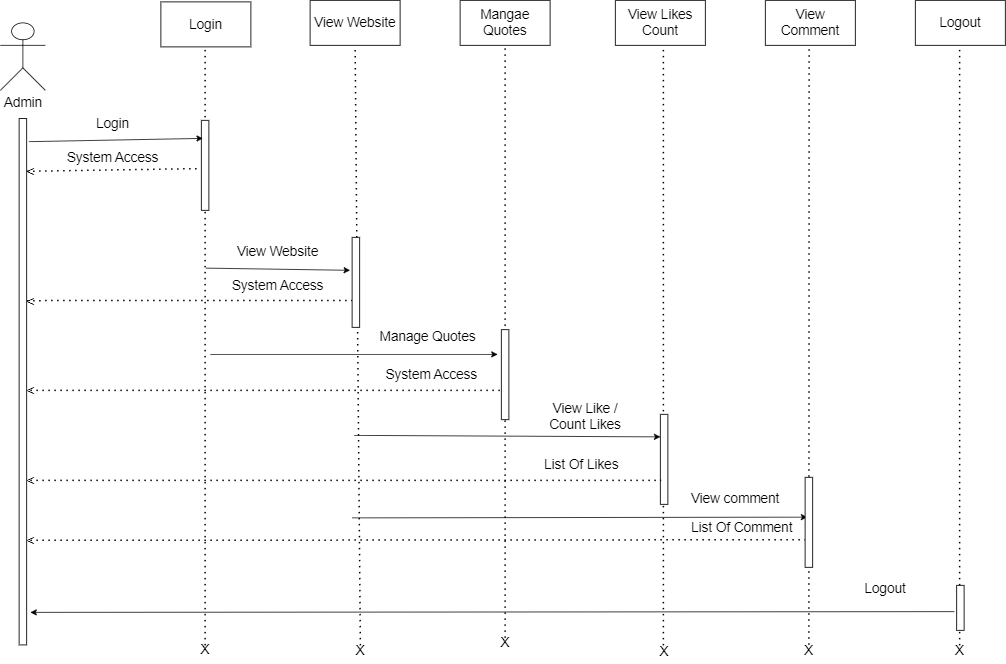

The diagram above was exported from draw.io. Its source (the exported page's mxGraphModel, read from the mxfile embedded in the PNG):
<mxGraphModel dx="2809" dy="1094" grid="1" gridSize="10" guides="1" tooltips="1" connect="1" arrows="1" fold="1" page="1" pageScale="1" pageWidth="850" pageHeight="1100" math="0" shadow="0">
  <root>
    <mxCell id="0" />
    <mxCell id="1" parent="0" />
    <mxCell id="mG8p1kiWG47_5pTs9NgH-1" value="&lt;font style=&quot;font-size: 18px;&quot;&gt;View Website&lt;/font&gt;" style="rounded=0;whiteSpace=wrap;html=1;" parent="1" vertex="1">
      <mxGeometry x="833" y="80" width="120" height="60" as="geometry" />
    </mxCell>
    <mxCell id="mG8p1kiWG47_5pTs9NgH-2" value="&lt;font style=&quot;font-size: 18px;&quot;&gt;Mangae Quotes&lt;/font&gt;" style="rounded=0;whiteSpace=wrap;html=1;" parent="1" vertex="1">
      <mxGeometry x="1033" y="80" width="120" height="60" as="geometry" />
    </mxCell>
    <mxCell id="mG8p1kiWG47_5pTs9NgH-6" value="&lt;font style=&quot;font-size: 18px;&quot;&gt;View Likes Count&lt;/font&gt;" style="rounded=0;whiteSpace=wrap;html=1;" parent="1" vertex="1">
      <mxGeometry x="1240" y="80" width="120" height="60" as="geometry" />
    </mxCell>
    <mxCell id="mG8p1kiWG47_5pTs9NgH-7" value="&lt;font style=&quot;font-size: 18px;&quot;&gt;View Comment&lt;/font&gt;" style="rounded=0;whiteSpace=wrap;html=1;" parent="1" vertex="1">
      <mxGeometry x="1440" y="80" width="120" height="60" as="geometry" />
    </mxCell>
    <mxCell id="mG8p1kiWG47_5pTs9NgH-8" value="&lt;font style=&quot;font-size: 18px;&quot;&gt;Logout&lt;/font&gt;" style="rounded=0;whiteSpace=wrap;html=1;" parent="1" vertex="1">
      <mxGeometry x="1640" y="80" width="120" height="60" as="geometry" />
    </mxCell>
    <mxCell id="mG8p1kiWG47_5pTs9NgH-9" value="&lt;font style=&quot;font-size: 18px;&quot;&gt;Admin&lt;/font&gt;" style="shape=umlActor;verticalLabelPosition=bottom;verticalAlign=top;html=1;outlineConnect=0;" parent="1" vertex="1">
      <mxGeometry x="420" y="110" width="60" height="90" as="geometry" />
    </mxCell>
    <mxCell id="mG8p1kiWG47_5pTs9NgH-10" value="" style="rounded=0;whiteSpace=wrap;html=1;rotation=90;" parent="1" vertex="1">
      <mxGeometry x="99.07" y="583.44" width="701.87" height="10" as="geometry" />
    </mxCell>
    <mxCell id="mG8p1kiWG47_5pTs9NgH-11" value="" style="endArrow=none;dashed=1;html=1;dashPattern=1 3;strokeWidth=2;rounded=0;entryX=0.5;entryY=1;entryDx=0;entryDy=0;" parent="1" target="mG8p1kiWG47_5pTs9NgH-1" edge="1">
      <mxGeometry width="50" height="50" relative="1" as="geometry">
        <mxPoint x="900" y="940" as="sourcePoint" />
        <mxPoint x="1563" y="500" as="targetPoint" />
      </mxGeometry>
    </mxCell>
    <mxCell id="mG8p1kiWG47_5pTs9NgH-12" value="" style="endArrow=none;dashed=1;html=1;dashPattern=1 3;strokeWidth=2;rounded=0;entryX=0.5;entryY=1;entryDx=0;entryDy=0;" parent="1" edge="1">
      <mxGeometry width="50" height="50" relative="1" as="geometry">
        <mxPoint x="1093" y="930" as="sourcePoint" />
        <mxPoint x="1093" y="142" as="targetPoint" />
      </mxGeometry>
    </mxCell>
    <mxCell id="mG8p1kiWG47_5pTs9NgH-16" value="" style="endArrow=none;dashed=1;html=1;dashPattern=1 3;strokeWidth=2;rounded=0;entryX=0.5;entryY=1;entryDx=0;entryDy=0;" parent="1" edge="1">
      <mxGeometry width="50" height="50" relative="1" as="geometry">
        <mxPoint x="1304" y="940" as="sourcePoint" />
        <mxPoint x="1304" y="141" as="targetPoint" />
      </mxGeometry>
    </mxCell>
    <mxCell id="mG8p1kiWG47_5pTs9NgH-17" value="" style="endArrow=none;dashed=1;html=1;dashPattern=1 3;strokeWidth=2;rounded=0;entryX=0.5;entryY=1;entryDx=0;entryDy=0;" parent="1" edge="1">
      <mxGeometry width="50" height="50" relative="1" as="geometry">
        <mxPoint x="1498" y="939.2000034877232" as="sourcePoint" />
        <mxPoint x="1498.33" y="144" as="targetPoint" />
      </mxGeometry>
    </mxCell>
    <mxCell id="mG8p1kiWG47_5pTs9NgH-18" value="" style="endArrow=none;dashed=1;html=1;dashPattern=1 3;strokeWidth=2;rounded=0;entryX=0.5;entryY=1;entryDx=0;entryDy=0;" parent="1" edge="1">
      <mxGeometry width="50" height="50" relative="1" as="geometry">
        <mxPoint x="1699" y="940" as="sourcePoint" />
        <mxPoint x="1699" y="141" as="targetPoint" />
      </mxGeometry>
    </mxCell>
    <mxCell id="mG8p1kiWG47_5pTs9NgH-20" value="&lt;font style=&quot;font-size: 18px;&quot;&gt;Login&lt;/font&gt;" style="rounded=0;whiteSpace=wrap;html=1;" parent="1" vertex="1">
      <mxGeometry x="634" y="82" width="120" height="60" as="geometry" />
    </mxCell>
    <mxCell id="mG8p1kiWG47_5pTs9NgH-21" value="" style="endArrow=none;dashed=1;html=1;dashPattern=1 3;strokeWidth=2;rounded=0;entryX=0.5;entryY=1;entryDx=0;entryDy=0;" parent="1" edge="1">
      <mxGeometry width="50" height="50" relative="1" as="geometry">
        <mxPoint x="693" y="940" as="sourcePoint" />
        <mxPoint x="693" y="143" as="targetPoint" />
      </mxGeometry>
    </mxCell>
    <mxCell id="mG8p1kiWG47_5pTs9NgH-22" value="" style="rounded=0;whiteSpace=wrap;html=1;rotation=-90;" parent="1" vertex="1">
      <mxGeometry x="633" y="295" width="120" height="10" as="geometry" />
    </mxCell>
    <mxCell id="mG8p1kiWG47_5pTs9NgH-24" value="" style="endArrow=classic;html=1;rounded=0;exitX=0.044;exitY=-0.299;exitDx=0;exitDy=0;exitPerimeter=0;" parent="1" source="mG8p1kiWG47_5pTs9NgH-10" edge="1">
      <mxGeometry width="50" height="50" relative="1" as="geometry">
        <mxPoint x="635" y="311" as="sourcePoint" />
        <mxPoint x="690" y="264" as="targetPoint" />
      </mxGeometry>
    </mxCell>
    <mxCell id="mG8p1kiWG47_5pTs9NgH-25" value="&lt;font style=&quot;font-size: 18px;&quot;&gt;Login&lt;/font&gt;" style="text;html=1;strokeColor=none;fillColor=none;align=center;verticalAlign=middle;whiteSpace=wrap;rounded=0;" parent="1" vertex="1">
      <mxGeometry x="540" y="230" width="60" height="30" as="geometry" />
    </mxCell>
    <mxCell id="mG8p1kiWG47_5pTs9NgH-27" value="" style="endArrow=none;dashed=1;html=1;dashPattern=1 3;strokeWidth=2;rounded=0;exitX=0.1;exitY=-0.067;exitDx=0;exitDy=0;exitPerimeter=0;entryX=0.548;entryY=-0.018;entryDx=0;entryDy=0;entryPerimeter=0;" parent="1" edge="1">
      <mxGeometry width="50" height="50" relative="1" as="geometry">
        <mxPoint x="455.67499999999995" y="307.8799999999999" as="sourcePoint" />
        <mxPoint x="687.8199999999999" y="304.24" as="targetPoint" />
      </mxGeometry>
    </mxCell>
    <mxCell id="mG8p1kiWG47_5pTs9NgH-28" value="&lt;span style=&quot;font-size: 18px;&quot;&gt;System Access&lt;/span&gt;" style="text;html=1;strokeColor=none;fillColor=none;align=center;verticalAlign=middle;whiteSpace=wrap;rounded=0;" parent="1" vertex="1">
      <mxGeometry x="495" y="275" width="150" height="30" as="geometry" />
    </mxCell>
    <mxCell id="mG8p1kiWG47_5pTs9NgH-29" value="" style="endArrow=classic;html=1;rounded=0;entryX=0.634;entryY=-0.278;entryDx=0;entryDy=0;entryPerimeter=0;" parent="1" target="mG8p1kiWG47_5pTs9NgH-33" edge="1">
      <mxGeometry width="50" height="50" relative="1" as="geometry">
        <mxPoint x="694" y="437" as="sourcePoint" />
        <mxPoint x="890" y="440" as="targetPoint" />
      </mxGeometry>
    </mxCell>
    <mxCell id="mG8p1kiWG47_5pTs9NgH-30" value="&lt;span style=&quot;font-size: 18px;&quot;&gt;View Website&lt;/span&gt;" style="text;html=1;strokeColor=none;fillColor=none;align=center;verticalAlign=middle;whiteSpace=wrap;rounded=0;" parent="1" vertex="1">
      <mxGeometry x="720" y="400" width="140" height="30" as="geometry" />
    </mxCell>
    <mxCell id="mG8p1kiWG47_5pTs9NgH-31" value="" style="endArrow=none;dashed=1;html=1;dashPattern=1 3;strokeWidth=2;rounded=0;exitX=0.346;exitY=-0.069;exitDx=0;exitDy=0;exitPerimeter=0;" parent="1" source="mG8p1kiWG47_5pTs9NgH-10" edge="1">
      <mxGeometry width="50" height="50" relative="1" as="geometry">
        <mxPoint x="1170" y="420" as="sourcePoint" />
        <mxPoint x="890" y="480" as="targetPoint" />
      </mxGeometry>
    </mxCell>
    <mxCell id="mG8p1kiWG47_5pTs9NgH-32" value="&lt;span style=&quot;font-size: 18px;&quot;&gt;System Access&lt;/span&gt;" style="text;html=1;strokeColor=none;fillColor=none;align=center;verticalAlign=middle;whiteSpace=wrap;rounded=0;" parent="1" vertex="1">
      <mxGeometry x="715" y="446" width="150" height="30" as="geometry" />
    </mxCell>
    <mxCell id="mG8p1kiWG47_5pTs9NgH-33" value="" style="rounded=0;whiteSpace=wrap;html=1;rotation=-90;" parent="1" vertex="1">
      <mxGeometry x="834" y="451" width="120" height="10" as="geometry" />
    </mxCell>
    <mxCell id="mG8p1kiWG47_5pTs9NgH-34" value="" style="rounded=0;whiteSpace=wrap;html=1;rotation=-90;" parent="1" vertex="1">
      <mxGeometry x="1033" y="574" width="120" height="10" as="geometry" />
    </mxCell>
    <mxCell id="mG8p1kiWG47_5pTs9NgH-35" value="" style="endArrow=classic;html=1;rounded=0;" parent="1" edge="1">
      <mxGeometry width="50" height="50" relative="1" as="geometry">
        <mxPoint x="700" y="552" as="sourcePoint" />
        <mxPoint x="1083" y="552" as="targetPoint" />
      </mxGeometry>
    </mxCell>
    <mxCell id="mG8p1kiWG47_5pTs9NgH-36" value="&lt;span style=&quot;font-size: 18px;&quot;&gt;Manage Quotes&lt;/span&gt;" style="text;html=1;strokeColor=none;fillColor=none;align=center;verticalAlign=middle;whiteSpace=wrap;rounded=0;" parent="1" vertex="1">
      <mxGeometry x="920" y="514.38" width="140" height="30" as="geometry" />
    </mxCell>
    <mxCell id="mG8p1kiWG47_5pTs9NgH-37" value="" style="endArrow=none;dashed=1;html=1;dashPattern=1 3;strokeWidth=2;rounded=0;" parent="1" edge="1">
      <mxGeometry width="50" height="50" relative="1" as="geometry">
        <mxPoint x="460" y="600" as="sourcePoint" />
        <mxPoint x="1091" y="600" as="targetPoint" />
      </mxGeometry>
    </mxCell>
    <mxCell id="mG8p1kiWG47_5pTs9NgH-38" value="&lt;span style=&quot;font-size: 18px;&quot;&gt;System Access&lt;/span&gt;" style="text;html=1;strokeColor=none;fillColor=none;align=center;verticalAlign=middle;whiteSpace=wrap;rounded=0;" parent="1" vertex="1">
      <mxGeometry x="920" y="564" width="150" height="30" as="geometry" />
    </mxCell>
    <mxCell id="mG8p1kiWG47_5pTs9NgH-39" value="" style="endArrow=classic;html=1;rounded=0;entryX=0.75;entryY=0;entryDx=0;entryDy=0;" parent="1" target="mG8p1kiWG47_5pTs9NgH-41" edge="1">
      <mxGeometry width="50" height="50" relative="1" as="geometry">
        <mxPoint x="892" y="660" as="sourcePoint" />
        <mxPoint x="1275" y="660" as="targetPoint" />
      </mxGeometry>
    </mxCell>
    <mxCell id="mG8p1kiWG47_5pTs9NgH-41" value="" style="rounded=0;whiteSpace=wrap;html=1;rotation=-90;" parent="1" vertex="1">
      <mxGeometry x="1245" y="687" width="120" height="10" as="geometry" />
    </mxCell>
    <mxCell id="mG8p1kiWG47_5pTs9NgH-43" value="" style="endArrow=none;dashed=1;html=1;dashPattern=1 3;strokeWidth=2;rounded=0;" parent="1" edge="1">
      <mxGeometry width="50" height="50" relative="1" as="geometry">
        <mxPoint x="460" y="720" as="sourcePoint" />
        <mxPoint x="1301" y="720" as="targetPoint" />
      </mxGeometry>
    </mxCell>
    <mxCell id="mG8p1kiWG47_5pTs9NgH-44" value="&lt;span style=&quot;font-size: 18px;&quot;&gt;List Of Likes&lt;/span&gt;" style="text;html=1;strokeColor=none;fillColor=none;align=center;verticalAlign=middle;whiteSpace=wrap;rounded=0;" parent="1" vertex="1">
      <mxGeometry x="1120" y="684" width="150" height="30" as="geometry" />
    </mxCell>
    <mxCell id="mG8p1kiWG47_5pTs9NgH-45" value="&lt;span style=&quot;font-size: 18px;&quot;&gt;View Like / Count Likes&lt;/span&gt;" style="text;html=1;strokeColor=none;fillColor=none;align=center;verticalAlign=middle;whiteSpace=wrap;rounded=0;" parent="1" vertex="1">
      <mxGeometry x="1130" y="620" width="140" height="30" as="geometry" />
    </mxCell>
    <mxCell id="mG8p1kiWG47_5pTs9NgH-46" value="" style="endArrow=classic;html=1;rounded=0;entryX=0.558;entryY=0.286;entryDx=0;entryDy=0;entryPerimeter=0;" parent="1" target="mG8p1kiWG47_5pTs9NgH-47" edge="1">
      <mxGeometry width="50" height="50" relative="1" as="geometry">
        <mxPoint x="889" y="770" as="sourcePoint" />
        <mxPoint x="1480" y="770" as="targetPoint" />
      </mxGeometry>
    </mxCell>
    <mxCell id="mG8p1kiWG47_5pTs9NgH-47" value="" style="rounded=0;whiteSpace=wrap;html=1;rotation=-90;" parent="1" vertex="1">
      <mxGeometry x="1438" y="771" width="120" height="10" as="geometry" />
    </mxCell>
    <mxCell id="mG8p1kiWG47_5pTs9NgH-48" value="" style="endArrow=none;dashed=1;html=1;dashPattern=1 3;strokeWidth=2;rounded=0;entryX=0.307;entryY=-0.027;entryDx=0;entryDy=0;entryPerimeter=0;" parent="1" edge="1" target="mG8p1kiWG47_5pTs9NgH-47">
      <mxGeometry width="50" height="50" relative="1" as="geometry">
        <mxPoint x="460" y="800" as="sourcePoint" />
        <mxPoint x="1491" y="800" as="targetPoint" />
      </mxGeometry>
    </mxCell>
    <mxCell id="mG8p1kiWG47_5pTs9NgH-49" value="&lt;span style=&quot;font-size: 18px;&quot;&gt;View comment&lt;/span&gt;" style="text;html=1;strokeColor=none;fillColor=none;align=center;verticalAlign=middle;whiteSpace=wrap;rounded=0;" parent="1" vertex="1">
      <mxGeometry x="1330" y="730" width="140" height="30" as="geometry" />
    </mxCell>
    <mxCell id="mG8p1kiWG47_5pTs9NgH-50" value="&lt;span style=&quot;font-size: 18px;&quot;&gt;List Of Comment&lt;/span&gt;" style="text;html=1;strokeColor=none;fillColor=none;align=center;verticalAlign=middle;whiteSpace=wrap;rounded=0;" parent="1" vertex="1">
      <mxGeometry x="1334" y="768" width="150" height="30" as="geometry" />
    </mxCell>
    <mxCell id="mG8p1kiWG47_5pTs9NgH-52" value="" style="rounded=0;whiteSpace=wrap;html=1;rotation=-90;" parent="1" vertex="1">
      <mxGeometry x="1670" y="885" width="60" height="10" as="geometry" />
    </mxCell>
    <mxCell id="mG8p1kiWG47_5pTs9NgH-55" value="&lt;span style=&quot;font-size: 18px;&quot;&gt;Logout&lt;/span&gt;" style="text;html=1;strokeColor=none;fillColor=none;align=center;verticalAlign=middle;whiteSpace=wrap;rounded=0;" parent="1" vertex="1">
      <mxGeometry x="1530" y="850" width="140" height="30" as="geometry" />
    </mxCell>
    <mxCell id="h7MY9LHPu8z2GTILtCFz-1" value="" style="endArrow=classic;html=1;rounded=0;exitX=0.5;exitY=0;exitDx=0;exitDy=0;entryX=0.931;entryY=-0.773;entryDx=0;entryDy=0;entryPerimeter=0;" parent="1" edge="1">
      <mxGeometry width="50" height="50" relative="1" as="geometry">
        <mxPoint x="1692" y="895" as="sourcePoint" />
        <mxPoint x="460" y="896" as="targetPoint" />
      </mxGeometry>
    </mxCell>
    <mxCell id="XzKzD4_ESWikeDlYWIH9-4" value="V" style="text;html=1;strokeColor=none;fillColor=none;align=center;verticalAlign=middle;whiteSpace=wrap;rounded=0;rotation=90;" vertex="1" parent="1">
      <mxGeometry x="448.53" y="473" width="23.06" height="14.62" as="geometry" />
    </mxCell>
    <mxCell id="XzKzD4_ESWikeDlYWIH9-5" value="V" style="text;html=1;strokeColor=none;fillColor=none;align=center;verticalAlign=middle;whiteSpace=wrap;rounded=0;rotation=90;" vertex="1" parent="1">
      <mxGeometry x="448.78000000000003" y="300.21999999999997" width="23.06" height="14.62" as="geometry" />
    </mxCell>
    <mxCell id="XzKzD4_ESWikeDlYWIH9-6" value="V" style="text;html=1;strokeColor=none;fillColor=none;align=center;verticalAlign=middle;whiteSpace=wrap;rounded=0;rotation=90;" vertex="1" parent="1">
      <mxGeometry x="448.78000000000003" y="592.22" width="23.06" height="14.62" as="geometry" />
    </mxCell>
    <mxCell id="XzKzD4_ESWikeDlYWIH9-7" value="V" style="text;html=1;strokeColor=none;fillColor=none;align=center;verticalAlign=middle;whiteSpace=wrap;rounded=0;rotation=90;" vertex="1" parent="1">
      <mxGeometry x="448.78000000000003" y="712.22" width="23.06" height="14.62" as="geometry" />
    </mxCell>
    <mxCell id="XzKzD4_ESWikeDlYWIH9-8" value="V" style="text;html=1;strokeColor=none;fillColor=none;align=center;verticalAlign=middle;whiteSpace=wrap;rounded=0;rotation=90;" vertex="1" parent="1">
      <mxGeometry x="448.7800000000001" y="792.22" width="23.06" height="14.62" as="geometry" />
    </mxCell>
    <mxCell id="XzKzD4_ESWikeDlYWIH9-9" value="&lt;font style=&quot;font-size: 18px;&quot;&gt;X&lt;/font&gt;" style="text;html=1;strokeColor=none;fillColor=none;align=center;verticalAlign=middle;whiteSpace=wrap;rounded=0;" vertex="1" parent="1">
      <mxGeometry x="663" y="931" width="60" height="30" as="geometry" />
    </mxCell>
    <mxCell id="XzKzD4_ESWikeDlYWIH9-10" value="&lt;font style=&quot;font-size: 18px;&quot;&gt;X&lt;/font&gt;" style="text;html=1;strokeColor=none;fillColor=none;align=center;verticalAlign=middle;whiteSpace=wrap;rounded=0;" vertex="1" parent="1">
      <mxGeometry x="870" y="932" width="60" height="30" as="geometry" />
    </mxCell>
    <mxCell id="XzKzD4_ESWikeDlYWIH9-11" value="&lt;font style=&quot;font-size: 18px;&quot;&gt;X&lt;/font&gt;" style="text;html=1;strokeColor=none;fillColor=none;align=center;verticalAlign=middle;whiteSpace=wrap;rounded=0;" vertex="1" parent="1">
      <mxGeometry x="1063" y="921" width="60" height="30" as="geometry" />
    </mxCell>
    <mxCell id="XzKzD4_ESWikeDlYWIH9-12" value="&lt;font style=&quot;font-size: 18px;&quot;&gt;X&lt;/font&gt;" style="text;html=1;strokeColor=none;fillColor=none;align=center;verticalAlign=middle;whiteSpace=wrap;rounded=0;" vertex="1" parent="1">
      <mxGeometry x="1275" y="934" width="60" height="30" as="geometry" />
    </mxCell>
    <mxCell id="XzKzD4_ESWikeDlYWIH9-13" value="&lt;font style=&quot;font-size: 18px;&quot;&gt;X&lt;/font&gt;" style="text;html=1;strokeColor=none;fillColor=none;align=center;verticalAlign=middle;whiteSpace=wrap;rounded=0;" vertex="1" parent="1">
      <mxGeometry x="1468" y="932" width="60" height="30" as="geometry" />
    </mxCell>
    <mxCell id="XzKzD4_ESWikeDlYWIH9-14" value="&lt;font style=&quot;font-size: 18px;&quot;&gt;X&lt;/font&gt;" style="text;html=1;strokeColor=none;fillColor=none;align=center;verticalAlign=middle;whiteSpace=wrap;rounded=0;" vertex="1" parent="1">
      <mxGeometry x="1669" y="932" width="60" height="30" as="geometry" />
    </mxCell>
  </root>
</mxGraphModel>